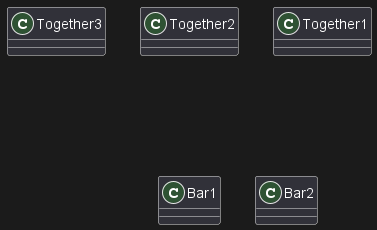

The diagram above was rendered by PlantUML. Its source (embedded in the PNG):
@startuml

class Bar1
class Bar2
together {
  class Together1
  class Together2
  class Together3
}

Together2 -[hidden]--> Bar1
Bar1      -[hidden]>   Bar2

@enduml